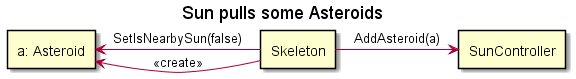

The diagram above was rendered by PlantUML. Its source (embedded in the PNG):
@startuml

title "Sun pulls some Asteroids"

rectangle "SunController" as controller
rectangle "a: Asteroid" as asteroid
rectangle "Skeleton" as skeleton

skeleton -left-> asteroid : <<create>>
skeleton -left-> asteroid : SetIsNearbySun(false)
skeleton -right-> controller:AddAsteroid(a)

@enduml